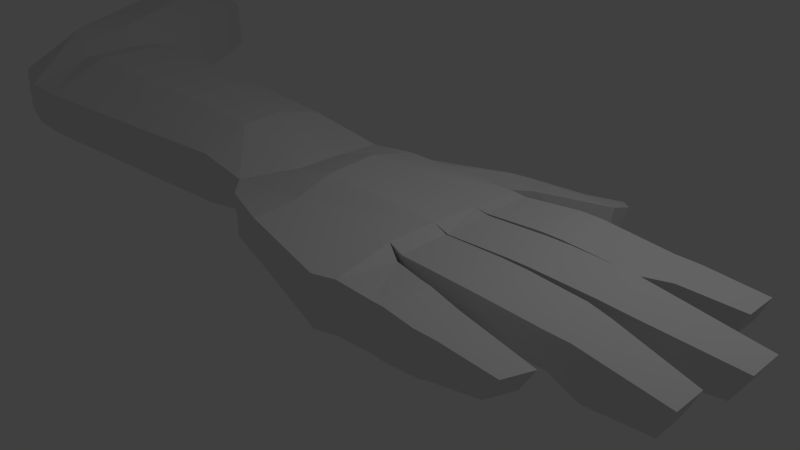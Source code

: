# Source: Handblend.blend  (saved by Blender 2.75.0; exported with 4.5.12 LTS)
import bpy
from mathutils import Matrix  # noqa: F401  (used for matrix-valued properties, if any)

bpy.ops.wm.read_factory_settings(use_empty=True)
scene = bpy.context.scene
scene.name = 'Scene'

# ---- collections
col_collection_1 = bpy.data.collections.new('Collection 1'); scene.collection.children.link(col_collection_1)

# ---- materials (node trees are filled in below, after node groups)
mat_material = bpy.data.materials.new('Material')
mat_material.alpha_threshold = 0.0
mat_material.use_transparent_shadow = False
mat_material.roughness = 0.5
mat_material.line_color = (0.0, 0.0, 0.0, 1.0)

# ---- material node trees

# ---- world
world_world = bpy.data.worlds.new('World'); scene.world = world_world
world_world.color = (0.05088, 0.05088, 0.05088)
world_world.use_sun_shadow = False
world_world.sun_shadow_jitter_overblur = 0.0
world_world.cycles.sampling_method = 'MANUAL'
world_world.cycles.sample_map_resolution = 256

# ---- cameras
cam_camera = bpy.data.cameras.new('Camera')
cam_camera.clip_end = 100.0
cam_camera.lens = 35.0
cam_camera.sensor_width = 32.0
cam_camera.sensor_height = 18.0
cam_camera.ortho_scale = 7.314
cam_camera.dof.focus_distance = 0.0
cam_camera.dof.aperture_fstop = 128.0

# ---- lights
light_lamp = bpy.data.lights.new('Lamp', 'POINT')
light_lamp.transmission_factor = 0.0
light_lamp.cutoff_distance = 30.0
light_lamp.energy = 100.0
light_lamp.shadow_buffer_clip_start = 1.001
light_lamp.shadow_soft_size = 0.1
light_lamp.shadow_maximum_resolution = 0.006
light_lamp.use_absolute_resolution = True
light_lamp.cycles.use_multiple_importance_sampling = False

# ---- meshes
me_cube = bpy.data.meshes.new('Cube')
me_cube.from_pydata([(1.271, -1.952, 0.3443), (-0.05798, -1.705, 0.5669), (-1.336, -1.051, 0.9577), (-1.093, 1.023, 0.9275), (1.271, -1.952, 1.011), (-0.05798, -1.705, 1.077), (-1.011, -1.34, 0.9619), (-1.011, -1.34, 0.3652), (-1.336, -1.051, 0.514), (-1.093, 1.023, 0.2608), (1.411, 1.0, 1.029), (-0.3333, 1.0, 1.029), (1.411, -1.0, 1.069), (-0.08696, -1.089, 1.1), (-1.0, -0.3333, 0.9979), (-1.0, 0.3333, 1.0), (0.8723, 1.0, 0.42), (1.411, -0.8742, 0.5033), (1.411, -0.4294, 0.5256), (3.591, -1.472, 0.5719), (3.646, -1.809, 0.8837), (3.539, 1.105, 0.9474), (3.777, -1.467, 0.8837), (3.461, -1.809, 0.5719), (1.411, 0.3333, 1.029), (1.411, -0.3333, 1.069), (-0.3333, 0.3333, 1.187), (-0.1791, -0.5224, 1.223), (1.782, 2.759, -0.08795), (1.796, 2.87, 0.3961), (1.999, 2.684, 0.4466), (1.943, 2.423, 0.5079), (1.905, 2.558, -0.04544), (1.929, 2.312, 0.02388), (-2.187, -1.0, 0.3378), (-2.187, -1.0, 1.045), (-2.153, 0.8808, 0.44), (-2.153, 0.8808, 1.17), (-2.235, 0.2248, 1.305), (-2.223, -0.3355, 1.28), (-2.235, 0.2248, 0.2597), (-2.223, -0.3355, 0.1743), (3.539, 1.105, 0.454), (4.933, -0.7715, 0.9303), (4.933, -1.174, 0.9303), (4.792, -0.7715, 0.593), (4.792, -1.174, 0.5807), (1.411, 0.3645, 0.5254), (3.539, 0.4385, 0.9474), (5.123, 0.1614, 0.9221), (5.123, -0.2844, 0.9221), (4.949, 0.1614, 0.5638), (4.949, -0.2844, 0.5638), (4.635, 1.06, 0.9061), (4.635, 0.6221, 0.9061), (4.513, 1.06, 0.6038), (4.513, 0.6221, 0.6144), (3.539, 0.5281, 0.4724), (3.743, 1.131, 0.4475), (3.874, 1.084, 0.9538), (3.874, 0.5522, 0.9527), (3.799, 0.5152, 0.5244), (3.587, 0.3281, 1.023), (3.587, 0.3504, 0.5487), (3.587, -0.3386, 1.023), (1.589, -1.899, 0.3872), (3.587, -0.4075, 0.5488), (1.641, -1.105, 0.9623), (3.934, 0.2923, 1.0), (1.642, -1.068, 0.566), (3.933, -0.3308, 1.0), (3.934, 0.3026, 0.4854), (1.555, -1.855, 1.012), (1.631, -0.3391, 1.0), (3.933, -0.3628, 0.4854), (1.631, 0.3275, 1.0), (1.631, -0.4262, 0.4537), (3.576, -1.056, 0.5595), (3.576, -0.4831, 1.055), (3.576, -0.5544, 0.5805), (1.631, 0.3557, 0.4535), (1.62, -1.023, 1.0), (3.576, -1.15, 1.055), (1.62, -0.3566, 1.0), (3.894, -0.5789, 1.065), (1.62, -0.4448, 0.4872), (3.894, -1.165, 1.065), (1.62, -0.9077, 0.4653), (4.009, -1.136, 0.4713), (4.009, -0.6295, 0.4904), (1.211, 1.021, 0.4449), (1.595, 0.383, 0.5253), (1.595, 1.021, 1.0), (1.595, 0.3544, 1.0), (-0.9101, 1.191, 0.2266), (2.721, -1.324, 0.9517), (2.649, -1.851, 0.9517), (2.724, -1.852, 0.427), (2.803, -1.272, 0.5265), (0.4908, 1.151, 0.2408), (-0.8947, 1.31, 0.7472), (3.0, -1.367, 0.9387), (2.833, -1.83, 0.4486), (0.6935, 1.335, 0.7309), (-0.2865, 1.436, 0.7539), (2.923, -1.829, 0.9387), (2.914, -1.339, 0.508), (2.63, 0.3682, 1.043), (2.63, 1.095, 1.043), (2.63, 0.3958, 0.4769), (2.583, 1.095, 0.4247), (2.227, 1.082, 0.4233), (2.333, 0.3553, 1.051), (2.333, 1.082, 1.051), (2.333, 0.3839, 0.485), (2.768, 0.3349, 1.045), (2.768, -0.3454, 1.045), (2.768, -0.4235, 0.5343), (2.768, 0.3603, 0.5341), (2.457, -0.4265, 0.4586), (2.457, 0.3611, 0.4584), (2.457, 0.3348, 1.041), (2.457, -0.3455, 1.041), (2.8, -0.4243, 1.065), (2.8, -1.131, 1.065), (2.8, -0.5071, 0.5449), (2.8, -1.022, 0.5222), (2.427, -0.4862, 0.496), (2.427, -0.994, 0.4733), (2.427, -0.4002, 1.054), (2.427, -1.107, 1.054), (2.139, -1.166, 0.498), (2.105, -1.854, 0.9998), (2.136, -1.239, 0.9998), (2.105, -1.854, 0.386), (2.28, -1.26, 1.002), (2.239, -1.853, 0.3772), (2.284, -1.192, 0.4862), (2.239, -1.853, 1.002), (0.8195, 1.774, 0.6005), (0.1644, 2.221, 0.5061), (0.15, 2.109, 0.015), (0.7164, 1.703, 0.1186), (0.5105, 2.066, 0.666), (0.9923, 1.965, 0.5793), (0.3331, 2.372, 0.4046), (0.3217, 2.284, 0.01748), (0.9207, 1.865, 0.03433), (0.7085, 2.21, 0.6129), (0.08214, -0.7826, 0.4269), (-0.8606, -0.4051, 0.2671), (-1.207, -0.2857, 0.3857), (-1.195, 0.3205, 0.4313), (-0.8728, 0.1551, 0.2584), (0.07, -0.1271, 0.3422), (-0.7584, 0.59, 0.1829), (-0.06876, 0.548, 0.31), (0.1098, 1.095, 0.3813), (-0.2116, 1.186, 0.03917), (0.4013, 1.786, 0.01863), (0.6624, 2.123, -0.07456), (-6.299, -1.309, 0.3332), (-6.299, -1.309, 0.9972), (-6.265, 1.169, 0.2977), (-6.265, 1.169, 1.228), (-6.348, 0.5249, 1.41), (-6.335, -0.3214, 1.4), (-6.348, 0.5135, -0.01336), (-6.335, -0.3213, -0.1074), (-7.055, -1.291, 0.3331), (-7.055, -1.291, 0.9971), (-7.021, 1.188, 0.2976), (-7.021, 1.188, 1.228), (-7.103, 0.5437, 1.264), (-7.091, -0.3027, 1.254), (-7.103, 0.5323, 0.1429), (-7.091, -0.3026, 0.04889), (-8.332, -0.9247, 0.225), (-8.463, -0.8417, 0.8707), (-7.399, 1.368, 0.08274), (-7.583, 1.484, 0.9875), (-7.897, 0.9166, 1.456), (-8.19, 0.1229, 1.489), (-7.681, 0.7659, -0.2191), (-7.952, -0.02756, -0.2689), (-11.96, 3.142, -0.01822), (-11.96, 3.142, 0.6458), (-10.17, 4.857, -0.05373), (-10.17, 4.857, 0.8767), (-10.69, 4.463, 1.335), (-11.28, 3.861, 1.325), (-10.69, 4.455, -0.3717), (-11.28, 3.861, -0.4657)], [], [(27, 14, 2, 13), (89, 84, 43, 45), (144, 147, 33, 31), (148, 144, 31, 30), (146, 145, 29, 28), (2, 8, 7, 6), (14, 15, 38, 39), (15, 3, 37, 38), (3, 9, 36, 37), (2, 14, 39, 35), (12, 13, 5, 4), (105, 102, 23, 20), (13, 2, 6, 5), (107, 109, 57, 48), (101, 105, 20, 22), (19, 22, 20, 23), (0, 4, 5, 1), (25, 27, 13, 12), (10, 11, 26, 24), (24, 26, 27, 25), (11, 3, 15, 26), (26, 15, 14, 27), (1, 5, 6, 7), (30, 32, 28, 29), (31, 33, 32, 30), (145, 148, 30, 29), (40, 41, 168, 167), (34, 35, 162, 161), (38, 37, 164, 165), (8, 2, 35, 34), (43, 44, 46, 45), (84, 86, 44, 43), (86, 88, 46, 44), (71, 68, 49, 51), (59, 60, 54, 53), (58, 59, 53, 55), (49, 50, 52, 51), (68, 70, 50, 49), (53, 54, 56, 55), (70, 74, 52, 50), (60, 61, 56, 54), (106, 101, 22, 19), (108, 107, 48, 21), (48, 57, 61, 60), (42, 21, 59, 58), (21, 48, 60, 59), (116, 117, 66, 64), (115, 116, 64, 62), (118, 115, 62, 63), (17, 12, 67, 69), (64, 66, 74, 70), (12, 4, 72, 67), (4, 0, 65, 72), (62, 64, 70, 68), (63, 62, 68, 71), (25, 18, 76, 73), (124, 126, 77, 82), (24, 25, 73, 75), (123, 124, 82, 78), (47, 24, 75, 80), (12, 17, 87, 81), (125, 123, 78, 79), (82, 77, 88, 86), (25, 12, 81, 83), (78, 82, 86, 84), (18, 25, 83, 85), (24, 47, 91, 93), (79, 78, 84, 89), (137, 135, 95, 98), (10, 24, 93, 92), (16, 10, 92, 90), (135, 138, 96, 95), (10, 16, 99, 103), (138, 136, 97, 96), (98, 95, 101, 106), (11, 10, 103, 104), (9, 3, 100, 94), (95, 96, 105, 101), (3, 11, 104, 100), (96, 97, 102, 105), (110, 108, 21, 42), (111, 113, 108, 110), (113, 112, 107, 108), (112, 114, 109, 107), (93, 91, 114, 112), (92, 93, 112, 113), (90, 92, 113, 111), (120, 121, 115, 118), (121, 122, 116, 115), (122, 119, 117, 116), (73, 76, 119, 122), (75, 73, 122, 121), (80, 75, 121, 120), (127, 129, 123, 125), (129, 130, 124, 123), (130, 128, 126, 124), (81, 87, 128, 130), (83, 81, 130, 129), (85, 83, 129, 127), (72, 65, 134, 132), (67, 72, 132, 133), (69, 67, 133, 131), (132, 134, 136, 138), (133, 132, 138, 135), (131, 133, 135, 137), (100, 104, 143, 140), (94, 100, 140, 141), (104, 103, 139, 143), (103, 99, 142, 139), (140, 143, 148, 145), (141, 140, 145, 146), (143, 139, 144, 148), (139, 142, 147, 144), (102, 106, 19, 23), (106, 102, 97, 98), (136, 137, 98, 97), (137, 136, 134, 131), (131, 134, 65, 69), (69, 65, 0, 17), (17, 18, 85, 87), (85, 127, 128, 87), (127, 125, 126, 128), (125, 79, 77, 126), (77, 79, 89, 88), (45, 46, 88, 89), (52, 74, 71, 51), (63, 71, 74, 66), (117, 118, 63, 66), (119, 120, 118, 117), (76, 80, 120, 119), (47, 80, 76, 18), (47, 16, 90, 91), (111, 114, 91, 90), (114, 111, 110, 109), (109, 110, 42, 57), (58, 61, 57, 42), (56, 61, 58, 55), (149, 17, 0, 1), (150, 149, 1, 7), (151, 150, 7, 8), (152, 151, 41, 40), (41, 151, 8, 34), (150, 151, 152, 153), (9, 152, 40, 36), (149, 150, 153, 154), (153, 152, 9, 155), (17, 149, 154, 18), (154, 153, 155, 156), (16, 47, 156, 157), (18, 154, 156, 47), (158, 157, 156, 155), (159, 158, 94, 141), (94, 158, 155, 9), (160, 159, 141, 146), (99, 158, 159, 142), (32, 160, 146, 28), (147, 160, 32, 33), (159, 160, 147, 142), (16, 157, 158, 99), (167, 168, 176, 175), (165, 164, 172, 173), (166, 165, 173, 174), (36, 40, 167, 163), (35, 39, 166, 162), (37, 36, 163, 164), (41, 34, 161, 168), (39, 38, 165, 166), (173, 172, 180, 181), (174, 173, 181, 182), (176, 169, 177, 184), (161, 162, 170, 169), (163, 167, 175, 171), (162, 166, 174, 170), (164, 163, 171, 172), (168, 161, 169, 176), (180, 179, 187, 188), (178, 182, 190, 186), (179, 183, 191, 187), (169, 170, 178, 177), (175, 176, 184, 183), (171, 175, 183, 179), (170, 174, 182, 178), (172, 171, 179, 180), (191, 189, 188, 187), (185, 186, 190, 192), (192, 190, 189, 191), (184, 177, 185, 192), (182, 181, 189, 190), (181, 180, 188, 189), (177, 178, 186, 185), (183, 184, 192, 191)])
me_cube.materials.append(mat_material)
me_cube.use_remesh_preserve_volume = False
me_cube.use_remesh_preserve_attributes = False
me_cube.use_mirror_vertex_groups = False
me_cube.update()
arm_armature = bpy.data.armatures.new('Armature')  # bones are not reproduced

# ---- objects
ob_armature = bpy.data.objects.new('Armature', arm_armature)
ob_cube = bpy.data.objects.new('Cube', me_cube)
ob_lamp = bpy.data.objects.new('Lamp', light_lamp)
ob_camera = bpy.data.objects.new('Camera', cam_camera)

# ---- transforms, parenting, visibility, modifiers, constraints
ob_armature.location = (-10.8, 3.441, -0.06644)
ob_armature.show_in_front = True
ob_armature.lineart.crease_threshold = 0.0
ob_cube.location = (0.0, 0.0, 0.0)
ob_cube.lock_rotations_4d = False
ob_cube.empty_display_type = 'ARROWS'
ob_cube.lineart.crease_threshold = 0.0
ob_lamp.location = (4.076, 1.005, 5.904)
ob_lamp.rotation_euler = (0.6503, 0.05522, 1.866)
ob_lamp.lock_rotations_4d = False
ob_lamp.empty_display_type = 'ARROWS'
ob_lamp.color = (0.0, 0.0, 0.0, 0.0)
ob_lamp.lineart.crease_threshold = 0.0
ob_camera.location = (7.481, -6.508, 5.344)
ob_camera.rotation_euler = (1.109, 0.01082, 0.8149)
ob_camera.lock_rotations_4d = False
ob_camera.empty_display_type = 'ARROWS'
ob_camera.color = (0.0, 0.0, 0.0, 0.0)
ob_camera.display_type = 'WIRE'
ob_camera.lineart.crease_threshold = 0.0

# ---- collection membership
col_collection_1.objects.link(ob_armature)
col_collection_1.objects.link(ob_cube)
col_collection_1.objects.link(ob_lamp)
col_collection_1.objects.link(ob_camera)

# ---- scene / render settings (as saved in the file)
scene.camera = ob_camera
scene.frame_start = 1; scene.frame_end = 250; scene.frame_set(1)
scene.render.engine = 'BLENDER_EEVEE_NEXT'
scene.render.resolution_percentage = 50
scene.render.dither_intensity = 0.0
scene.cycles.use_denoising = False
scene.cycles.samples = 10
scene.cycles.sampling_pattern = 'TABULATED_SOBOL'
scene.cycles.light_sampling_threshold = 0.0
scene.cycles.use_adaptive_sampling = False
scene.cycles.use_light_tree = False
scene.cycles.blur_glossy = 0.0
scene.cycles.pixel_filter_type = 'GAUSSIAN'
scene.cycles.sample_clamp_indirect = 0.0
scene.view_settings.view_transform = 'Standard'
bpy.context.view_layer.update()

